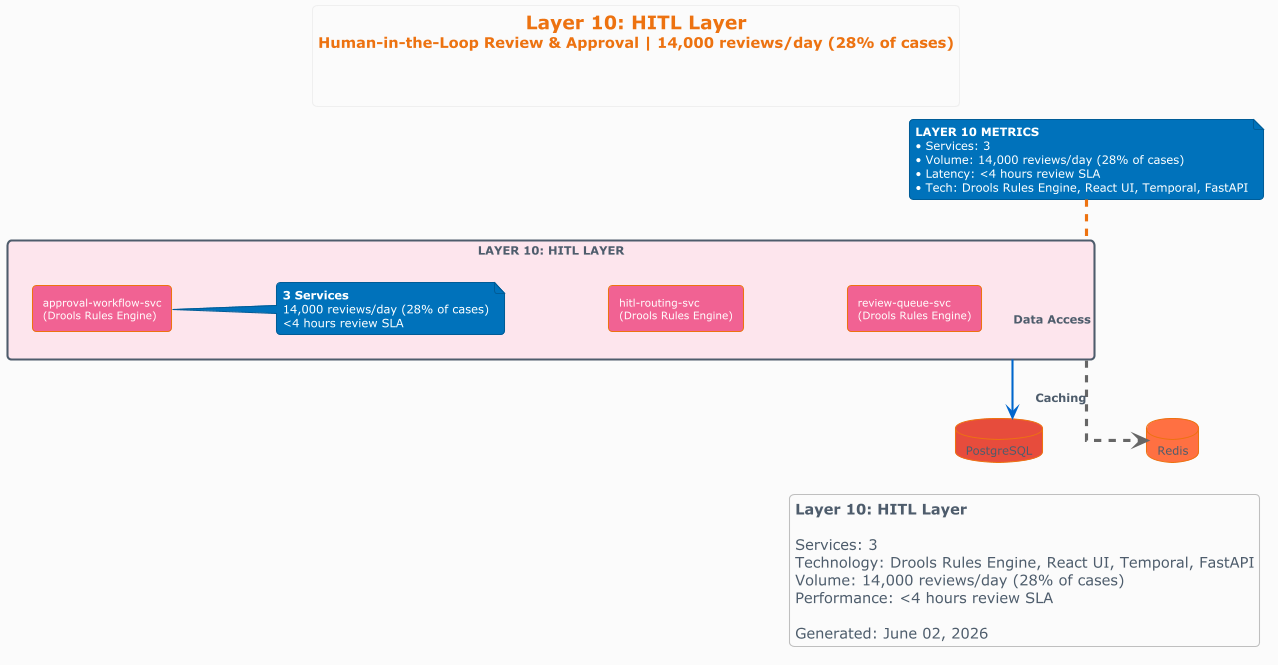

The diagram above was rendered by PlantUML. Its source (embedded in the PNG):
@startuml layer-10-hitl-layer
!theme aws-orange
skinparam componentStyle rectangle
skinparam linetype ortho
skinparam nodesep 100
skinparam ranksep 80
skinparam backgroundColor #FAFAFA
skinparam shadowing false
skinparam defaultFontSize 11
skinparam componentFontSize 10

title <size:18><b>Layer 10: HITL Layer</b></size>\n<size:14>Human-in-the-Loop Review & Approval | 14,000 reviews/day (28% of cases)</size>\n\n

rectangle "**LAYER 10: HITL LAYER**" as Layer10 #FCE4EC {
    
    component "hitl-routing-svc\n(Drools Rules Engine)" as hitl_routing_svc #F06292
    component "review-queue-svc\n(Drools Rules Engine)" as review_queue_svc #F06292
    component "approval-workflow-svc\n(Drools Rules Engine)" as approval_workflow_svc #F06292
    
    note right
      <b>3 Services</b>
      14,000 reviews/day (28% of cases)
      <4 hours review SLA
    end note
}

database "PostgreSQL" as DB #E74C3C
database "Redis" as Cache #FF7043

' Connections
Layer10 -[#0066CC,thickness=2]down-> DB : <b>Data Access</b>
Layer10 -[#666666,dashed]down-> Cache : <b>Caching</b>

note top of Layer10
  <b>LAYER 10 METRICS</b>
  • Services: 3
  • Volume: 14,000 reviews/day (28% of cases)
  • Latency: <4 hours review SLA
  • Tech: Drools Rules Engine, React UI, Temporal, FastAPI
end note

legend bottom right
  <b>Layer 10: HITL Layer</b>
  
  Services: 3
  Technology: Drools Rules Engine, React UI, Temporal, FastAPI
  Volume: 14,000 reviews/day (28% of cases)
  Performance: <4 hours review SLA
  
  Generated: June 02, 2026
endlegend

@enduml